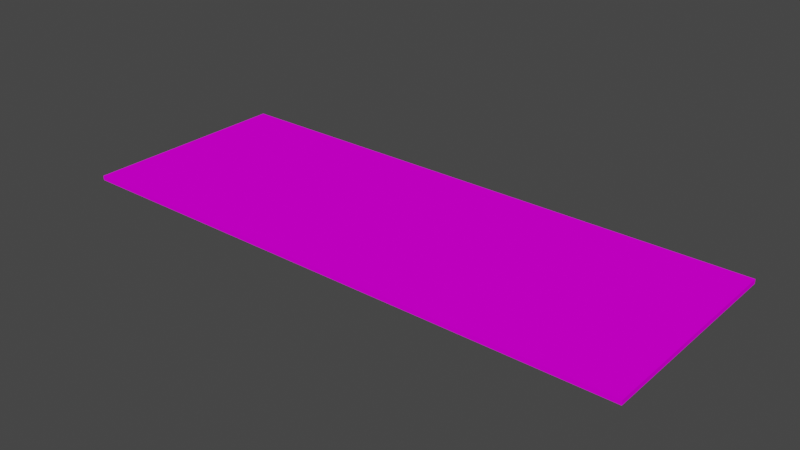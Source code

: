 # Source: untitled.blend  (saved by Blender 2.92.15; exported with 4.5.12 LTS)
import bpy
from mathutils import Matrix  # noqa: F401  (used for matrix-valued properties, if any)

bpy.ops.wm.read_factory_settings(use_empty=True)
scene = bpy.context.scene
scene.name = 'Scene'

# ---- collections
col_collection = bpy.data.collections.new('Collection'); scene.collection.children.link(col_collection)

# ---- images (referenced by path relative to the original .blend; pixels are not part of the script)
import os
ASSET_DIR = os.environ.get("B2B_ASSET_DIR", "")  # directory of the original .blend (textures are referenced by path, not embedded)
HERE = os.path.dirname(os.path.abspath(__file__))  # packed textures are extracted next to this script under _unpacked/

def load_image(name, relpath, width, height, colorspace="sRGB"):
    """Load a texture the original file referenced (path relative to the .blend, or extracted next to this script)."""
    p = next((c for c in (os.path.join(HERE, relpath), os.path.join(ASSET_DIR, relpath)) if relpath and os.path.exists(c)), "")
    if p:
        img = bpy.data.images.load(p, check_existing=True)
        img.name = name
    else:  # same state as the original file: an image datablock whose file is absent (Cycles renders it pink)
        img = bpy.data.images.new(name, width, height)
        img.source = "FILE"
        img.filepath = "//" + (relpath or name)
    img.colorspace_settings.name = colorspace
    return img
img_asphalt_lined_basecolor_png = load_image('Asphalt_lined_basecolor.png', 'textures/Asphalt_lined_basecolor.png', 1024, 1024, 'sRGB')
img_texture_basecolor_jpg = load_image('texture_basecolor.jpg', 'texture_basecolor.jpg', 1024, 1024, 'Non-Color')

# ---- materials (node trees are filled in below, after node groups)
mat_material_001 = bpy.data.materials.new('Material.001')
mat_material_001.use_transparent_shadow = False
mat_material_001.roughness = 1.0
mat_material_001.specular_intensity = 0.0

# ---- material node trees
mat_material_001.use_nodes = True; mat_material_001.node_tree.nodes.clear()
_N = mat_material_001.node_tree.nodes; _L = mat_material_001.node_tree.links
n0 = _N.new('ShaderNodeBsdfPrincipled'); n0.name = 'Principled BSDF'; n0.location = (10, 300)
n0.distribution = 'GGX'
n0.subsurface_method = 'BURLEY'
n0.inputs[3].default_value = 1.45
n0.inputs[13].default_value = 0.0
n0.inputs[27].default_value = (0.0, 0.0, 0.0, 1.0)
n0.inputs[28].default_value = 1.0
n1 = _N.new('ShaderNodeOutputMaterial'); n1.name = 'Material Output'; n1.location = (300, 300)
n2 = _N.new('ShaderNodeTexImage'); n2.name = 'Image Texture'; n2.location = (-357, 310)
n2.image = img_asphalt_lined_basecolor_png
n3 = _N.new('ShaderNodeBump'); n3.name = 'Bump'; n3.location = (-255, -80)
n3.inputs[0].default_value = 0.5467
n3.inputs[1].default_value = 1.0
n3.inputs[2].default_value = 1.0
n4 = _N.new('ShaderNodeTexImage'); n4.name = 'Image Texture.001'; n4.location = (-581, -35)
n4.image = img_texture_basecolor_jpg
_L.new(n0.outputs[0], n1.inputs[0])
_L.new(n2.outputs[0], n0.inputs[0])
_L.new(n4.outputs[0], n3.inputs[3])
_L.new(n3.outputs[0], n0.inputs[5])
_L.new(n3.outputs[0], n0.inputs[2])
n1.is_active_output = True

# ---- world
world_world = bpy.data.worlds.new('World'); scene.world = world_world
world_world.use_nodes = True; world_world.node_tree.nodes.clear()
_N = world_world.node_tree.nodes; _L = world_world.node_tree.links
n0 = _N.new('ShaderNodeOutputWorld'); n0.name = 'World Output'; n0.location = (300, 300)
n1 = _N.new('ShaderNodeBackground'); n1.name = 'Background'; n1.location = (10, 300)
n1.inputs[0].default_value = (0.05088, 0.05088, 0.05088, 1.0)
_L.new(n1.outputs[0], n0.inputs[0])
n0.is_active_output = True
world_world.color = (0.05088, 0.05088, 0.05088)
world_world.use_sun_shadow = False
world_world.sun_shadow_jitter_overblur = 0.0

# ---- meshes
me_cube_001 = bpy.data.meshes.new('Cube.001')
me_cube_001.from_pydata([(36.97, 14.5, -0.3144), (36.97, 14.5, -1.281), (36.97, -31.89, -0.3144), (36.97, -31.89, -1.281), (-86.66, 14.5, -0.3144), (-86.66, 14.5, -1.281), (-86.66, -31.89, -0.3144), (-86.66, -31.89, -1.281)], [], [(0, 4, 6, 2), (3, 2, 6, 7), (7, 6, 4, 5), (5, 1, 3, 7), (1, 0, 2, 3), (5, 4, 0, 1)])
me_cube_001.polygons.foreach_set('use_smooth', [True] * 6)
_k = set([(0, 1), (0, 2), (0, 4), (1, 3), (1, 5), (2, 3), (2, 6), (3, 7), (4, 5), (4, 6), (5, 7), (6, 7)])
me_cube_001.attributes.new('sharp_edge', 'BOOLEAN', 'EDGE').data.foreach_set('value', [ (min(e.vertices), max(e.vertices)) in _k for e in me_cube_001.edges])
_uv = me_cube_001.uv_layers.new(name='UVMap')
_uv.uv.foreach_set('vector', [2.004, 0.03113, 2.004, 0.9765, 0.9916, 0.9765, 0.9916, 0.03113, -0.05407, 0.3435, -0.02254, 0.3436, -0.02254, 0.9765, -0.05407, 0.9764, 0.9916, 0.03085, 0.9916, 0.02345, 2.004, 0.02345, 2.004, 0.03085, -0.02173, 0.9765, -0.02173, 0.03113, 0.9908, 0.03113, 0.9908, 0.9765, 0.9908, 0.02345, 0.9908, 0.03085, -0.02171, 0.03085, -0.02171, 0.02345, -0.05488, 0.9765, -0.0864, 0.9764, -0.0864, 0.3435, -0.05488, 0.3436])
me_cube_001.materials.append(mat_material_001)
me_cube_001.use_remesh_fix_poles = True
me_cube_001.use_remesh_preserve_attributes = False
me_cube_001.use_mirror_vertex_groups = False
me_cube_001.update()
me_cube_001.normals_split_custom_set([tuple(v) for v in zip(*[iter([0.0, 0.0, 1.0, 0.0, 0.0, 1.0, 0.0, 0.0, 1.0, 0.0, 0.0, 1.0, 0.0, -1.0, 0.0, 0.0, -1.0, 0.0, 0.0, -1.0, 0.0, 0.0, -1.0, 0.0, -1.0, 0.0, 0.0, -1.0, 0.0, 0.0, -1.0, 0.0, 0.0, -1.0, 0.0, 0.0, 0.0, 0.0, -1.0, 0.0, 0.0, -1.0, 0.0, 0.0, -1.0, 0.0, 0.0, -1.0, 1.0, 0.0, 0.0, 1.0, 0.0, 0.0, 1.0, 0.0, 0.0, 1.0, 0.0, 0.0, 0.0, 1.0, 0.0, 0.0, 1.0, 0.0, 0.0, 1.0, 0.0, 0.0, 1.0, 0.0])] * 3)])

# ---- objects
ob_cube_001 = bpy.data.objects.new('Cube.001', me_cube_001)

# ---- transforms, parenting, visibility, modifiers, constraints
ob_cube_001.location = (0.0, 0.0, 0.0)
ob_cube_001.rotation_euler = (-1.629e-07, 0.0, 0.0)
ob_cube_001.color = (0.8, 0.8, 0.8, 1.0)
ob_cube_001.lineart.crease_threshold = 0.0

# ---- collection membership
col_collection.objects.link(ob_cube_001)

# ---- scene / render settings (as saved in the file)
scene.frame_start = 1; scene.frame_end = 250; scene.frame_set(1)
scene.render.engine = 'BLENDER_EEVEE_NEXT'
scene.cycles.use_denoising = False
scene.cycles.samples = 128
scene.cycles.sampling_pattern = 'TABULATED_SOBOL'
scene.cycles.use_adaptive_sampling = False
scene.cycles.use_light_tree = False
scene.view_settings.view_transform = 'Filmic'
bpy.context.view_layer.update()

# ---- added for rendering (the .blend has no active camera and no usable light): camera, sun
cam_auto = bpy.data.cameras.new('AutoCamera')
cam_auto.lens = 50.0
cam_auto.sensor_width = 36.0
cam_auto.clip_end = 2144.23
ob_auto_camera = bpy.data.objects.new('AutoCamera', cam_auto)
scene.collection.objects.link(ob_auto_camera)
ob_auto_camera.location = (97.3343, -155.312, 96.9451)
ob_auto_camera.rotation_euler = (1.09748, -7.21219e-08, 0.694738)
scene.camera = ob_auto_camera
light_auto_sun = bpy.data.lights.new('AutoSun', 'SUN')
light_auto_sun.energy = 3.0
light_auto_sun.angle = 0.0523599
ob_auto_sun = bpy.data.objects.new('AutoSun', light_auto_sun)
scene.collection.objects.link(ob_auto_sun)
ob_auto_sun.rotation_euler = (0.872665, 0.174533, 0.523599)
bpy.context.view_layer.update()
